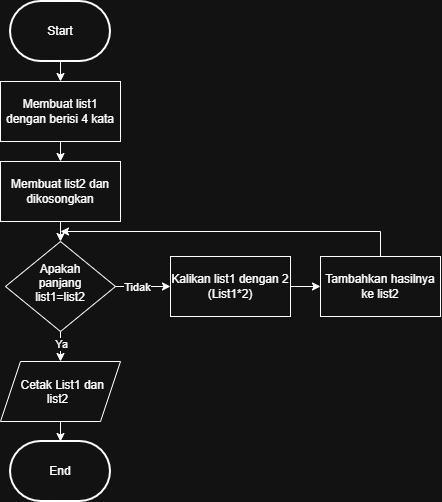

The diagram above was exported from draw.io. Its source (the exported page's mxGraphModel, read from the mxfile embedded in the PNG):
<mxGraphModel dx="860" dy="465" grid="1" gridSize="10" guides="1" tooltips="1" connect="1" arrows="1" fold="1" page="1" pageScale="1" pageWidth="827" pageHeight="1169" math="0" shadow="0">
  <root>
    <mxCell id="0" />
    <mxCell id="1" parent="0" />
    <mxCell id="iedASjMoHmpXVmrPPBpu-1" parent="1" style="strokeWidth=2;html=1;shape=mxgraph.flowchart.terminator;whiteSpace=wrap;" value="Start" vertex="1">
      <mxGeometry height="60" width="100" x="340" y="90" as="geometry" />
    </mxCell>
    <mxCell id="iedASjMoHmpXVmrPPBpu-2" parent="1" style="rounded=0;whiteSpace=wrap;html=1;" value="Membuat list1 dengan berisi 4 kata" vertex="1">
      <mxGeometry height="60" width="120" x="330" y="170" as="geometry" />
    </mxCell>
    <mxCell id="iedASjMoHmpXVmrPPBpu-3" parent="1" style="rounded=0;whiteSpace=wrap;html=1;" value="Membuat list2 dan dikosongkan" vertex="1">
      <mxGeometry height="60" width="120" x="330" y="250" as="geometry" />
    </mxCell>
    <mxCell id="iedASjMoHmpXVmrPPBpu-5" parent="1" style="rhombus;whiteSpace=wrap;html=1;shapeInside=1;" value="Apakah panjang list1=list2" vertex="1">
      <mxGeometry height="90" width="110" x="335" y="330" as="geometry" />
    </mxCell>
    <mxCell id="iedASjMoHmpXVmrPPBpu-6" parent="1" style="rounded=0;whiteSpace=wrap;html=1;" value="Kalikan list1 dengan 2 (List1*2)" vertex="1">
      <mxGeometry height="60" width="120" x="500" y="345" as="geometry" />
    </mxCell>
    <mxCell id="iedASjMoHmpXVmrPPBpu-7" parent="1" style="rounded=0;whiteSpace=wrap;html=1;" value="Tambahkan hasilnya ke list2" vertex="1">
      <mxGeometry height="60" width="120" x="650" y="345" as="geometry" />
    </mxCell>
    <mxCell id="iedASjMoHmpXVmrPPBpu-8" parent="1" style="shape=parallelogram;perimeter=parallelogramPerimeter;whiteSpace=wrap;html=1;shapeInside=1;fixedSize=1;" value="Cetak List1 dan list2" vertex="1">
      <mxGeometry height="60" width="120" x="330" y="450" as="geometry" />
    </mxCell>
    <mxCell id="iedASjMoHmpXVmrPPBpu-9" parent="1" style="strokeWidth=2;html=1;shape=mxgraph.flowchart.terminator;whiteSpace=wrap;" value="End" vertex="1">
      <mxGeometry height="60" width="100" x="340" y="530" as="geometry" />
    </mxCell>
    <mxCell id="iedASjMoHmpXVmrPPBpu-10" edge="1" parent="1" source="iedASjMoHmpXVmrPPBpu-1" style="endArrow=classic;html=1;rounded=0;exitX=0.5;exitY=1;exitDx=0;exitDy=0;exitPerimeter=0;entryX=0.5;entryY=0;entryDx=0;entryDy=0;" target="iedASjMoHmpXVmrPPBpu-2" value="">
      <mxGeometry height="50" relative="1" width="50" as="geometry">
        <mxPoint x="390" y="300" as="sourcePoint" />
        <mxPoint x="440" y="250" as="targetPoint" />
      </mxGeometry>
    </mxCell>
    <mxCell id="iedASjMoHmpXVmrPPBpu-11" edge="1" parent="1" source="iedASjMoHmpXVmrPPBpu-2" style="endArrow=classic;html=1;rounded=0;exitX=0.5;exitY=1;exitDx=0;exitDy=0;entryX=0.5;entryY=0;entryDx=0;entryDy=0;" target="iedASjMoHmpXVmrPPBpu-3" value="">
      <mxGeometry height="50" relative="1" width="50" as="geometry">
        <mxPoint x="390" y="300" as="sourcePoint" />
        <mxPoint x="440" y="250" as="targetPoint" />
      </mxGeometry>
    </mxCell>
    <mxCell id="iedASjMoHmpXVmrPPBpu-12" edge="1" parent="1" source="iedASjMoHmpXVmrPPBpu-3" style="endArrow=classic;html=1;rounded=0;exitX=0.5;exitY=1;exitDx=0;exitDy=0;entryX=0.5;entryY=0;entryDx=0;entryDy=0;" target="iedASjMoHmpXVmrPPBpu-5" value="">
      <mxGeometry height="50" relative="1" width="50" as="geometry">
        <mxPoint x="390" y="320" as="sourcePoint" />
        <mxPoint x="440" y="250" as="targetPoint" />
      </mxGeometry>
    </mxCell>
    <mxCell id="iedASjMoHmpXVmrPPBpu-15" edge="1" parent="1" source="iedASjMoHmpXVmrPPBpu-5" style="endArrow=classic;html=1;rounded=0;exitX=0.5;exitY=1;exitDx=0;exitDy=0;entryX=0.5;entryY=0;entryDx=0;entryDy=0;" target="iedASjMoHmpXVmrPPBpu-8" value="">
      <mxGeometry height="50" relative="1" width="50" as="geometry">
        <mxPoint x="390" y="340" as="sourcePoint" />
        <mxPoint x="440" y="290" as="targetPoint" />
      </mxGeometry>
    </mxCell>
    <mxCell id="iedASjMoHmpXVmrPPBpu-16" connectable="0" parent="iedASjMoHmpXVmrPPBpu-15" style="edgeLabel;html=1;align=center;verticalAlign=middle;resizable=0;points=[];" value="Ya" vertex="1">
      <mxGeometry relative="1" x="-0.2" as="geometry">
        <mxPoint as="offset" />
      </mxGeometry>
    </mxCell>
    <mxCell id="iedASjMoHmpXVmrPPBpu-17" edge="1" parent="1" source="iedASjMoHmpXVmrPPBpu-5" style="endArrow=classic;html=1;rounded=0;exitX=1;exitY=0.5;exitDx=0;exitDy=0;entryX=0;entryY=0.5;entryDx=0;entryDy=0;" target="iedASjMoHmpXVmrPPBpu-6" value="">
      <mxGeometry height="50" relative="1" width="50" as="geometry">
        <mxPoint x="390" y="340" as="sourcePoint" />
        <mxPoint x="440" y="290" as="targetPoint" />
      </mxGeometry>
    </mxCell>
    <mxCell id="iedASjMoHmpXVmrPPBpu-18" connectable="0" parent="iedASjMoHmpXVmrPPBpu-17" style="edgeLabel;html=1;align=center;verticalAlign=middle;resizable=0;points=[];" value="Tidak" vertex="1">
      <mxGeometry relative="1" x="-0.2444" y="-4" as="geometry">
        <mxPoint y="-4" as="offset" />
      </mxGeometry>
    </mxCell>
    <mxCell id="iedASjMoHmpXVmrPPBpu-20" edge="1" parent="1" source="iedASjMoHmpXVmrPPBpu-6" style="endArrow=classic;html=1;rounded=0;entryX=0;entryY=0.5;entryDx=0;entryDy=0;exitX=1;exitY=0.5;exitDx=0;exitDy=0;" target="iedASjMoHmpXVmrPPBpu-7" value="">
      <mxGeometry height="50" relative="1" width="50" as="geometry">
        <mxPoint x="390" y="340" as="sourcePoint" />
        <mxPoint x="440" y="290" as="targetPoint" />
      </mxGeometry>
    </mxCell>
    <mxCell id="iedASjMoHmpXVmrPPBpu-21" edge="1" parent="1" source="iedASjMoHmpXVmrPPBpu-7" style="endArrow=classic;html=1;rounded=0;exitX=0.5;exitY=0;exitDx=0;exitDy=0;" value="">
      <mxGeometry height="50" relative="1" width="50" as="geometry">
        <Array as="points">
          <mxPoint x="710" y="320" />
        </Array>
        <mxPoint x="390" y="340" as="sourcePoint" />
        <mxPoint x="390" y="320" as="targetPoint" />
      </mxGeometry>
    </mxCell>
    <mxCell id="iedASjMoHmpXVmrPPBpu-22" edge="1" parent="1" source="iedASjMoHmpXVmrPPBpu-8" style="endArrow=classic;html=1;rounded=0;exitX=0.5;exitY=1;exitDx=0;exitDy=0;entryX=0.5;entryY=0;entryDx=0;entryDy=0;entryPerimeter=0;" target="iedASjMoHmpXVmrPPBpu-9" value="">
      <mxGeometry height="50" relative="1" width="50" as="geometry">
        <mxPoint x="390" y="410" as="sourcePoint" />
        <mxPoint x="440" y="360" as="targetPoint" />
      </mxGeometry>
    </mxCell>
  </root>
</mxGraphModel>